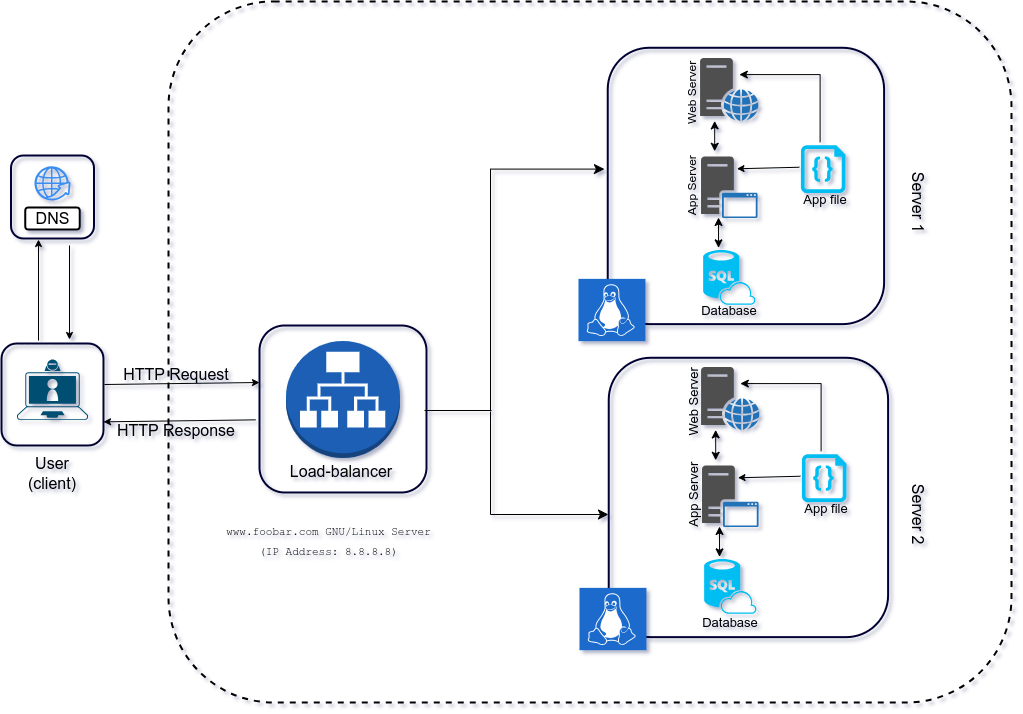

The diagram above was exported from draw.io. Its source (the exported page's mxGraphModel, read from the mxfile embedded in the PNG):
<mxGraphModel dx="1120" dy="1265" grid="0" gridSize="10" guides="1" tooltips="1" connect="1" arrows="1" fold="1" page="0" pageScale="1" pageWidth="850" pageHeight="1100" background="#FFFFFF" math="0" shadow="1">
  <root>
    <mxCell id="0" />
    <mxCell id="1" parent="0" />
    <mxCell id="bMS2xJRD9pcwTM56XT8o-120" value="" style="whiteSpace=wrap;html=1;aspect=fixed;fontSize=16;strokeColor=#000033;fillColor=none;strokeWidth=2;perimeterSpacing=0;rounded=1;glass=0;shadow=0;" parent="1" vertex="1">
      <mxGeometry x="570" y="-81" width="167" height="167" as="geometry" />
    </mxCell>
    <mxCell id="m6iey2fOZwt4Gr6l1kDC-54" value="&lt;div align=&quot;center&quot;&gt;&lt;font style=&quot;font-size: 11px;&quot; face=&quot;Courier New&quot;&gt;www.foobar.com GNU/Linux Server&lt;/font&gt;&lt;/div&gt;&lt;div align=&quot;center&quot;&gt;&lt;font style=&quot;font-size: 11px;&quot; face=&quot;Courier New&quot;&gt;(IP Address: 8.8.8.8)&lt;/font&gt;&lt;/div&gt;" style="text;html=1;strokeColor=none;fillColor=none;align=center;verticalAlign=middle;whiteSpace=wrap;rounded=0;fontSize=16;" parent="1" vertex="1">
      <mxGeometry x="493" y="118" width="293" height="30" as="geometry" />
    </mxCell>
    <mxCell id="bMS2xJRD9pcwTM56XT8o-110" value="" style="group" parent="1" vertex="1" connectable="0">
      <mxGeometry x="889" y="-361.9965914786968" width="305.61" height="296.6365914786968" as="geometry" />
    </mxCell>
    <mxCell id="m6iey2fOZwt4Gr6l1kDC-27" value="" style="whiteSpace=wrap;html=1;aspect=fixed;fontSize=16;strokeColor=#000033;fillColor=none;strokeWidth=2;perimeterSpacing=0;rounded=1;glass=0;shadow=0;movable=1;resizable=1;rotatable=1;deletable=1;editable=1;locked=0;connectable=1;container=0;" parent="bMS2xJRD9pcwTM56XT8o-110" vertex="1">
      <mxGeometry x="29.24000000000001" y="3.2665914786967676" width="276.37" height="276.37" as="geometry" />
    </mxCell>
    <mxCell id="m6iey2fOZwt4Gr6l1kDC-10" value="" style="verticalLabelPosition=bottom;html=1;verticalAlign=top;align=center;strokeColor=none;fillColor=#00BEF2;shape=mxgraph.azure.sql_database_sql_azure;fontSize=16;movable=1;resizable=1;rotatable=1;deletable=1;editable=1;locked=0;connectable=1;container=0;" parent="bMS2xJRD9pcwTM56XT8o-110" vertex="1">
      <mxGeometry x="124.64661654135341" y="205.5087719298246" width="52.320802005012524" height="54.67669172932331" as="geometry" />
    </mxCell>
    <mxCell id="m6iey2fOZwt4Gr6l1kDC-11" value="" style="sketch=0;pointerEvents=1;shadow=0;dashed=0;html=1;strokeColor=none;fillColor=#505050;labelPosition=center;verticalLabelPosition=bottom;verticalAlign=top;outlineConnect=0;align=center;shape=mxgraph.office.servers.application_server_blue;fontSize=16;movable=1;resizable=1;rotatable=1;deletable=1;editable=1;locked=0;connectable=1;container=0;" parent="bMS2xJRD9pcwTM56XT8o-110" vertex="1">
      <mxGeometry x="122.53070175438597" y="112.10275689223059" width="56.55263157894736" height="61.51127819548872" as="geometry" />
    </mxCell>
    <mxCell id="m6iey2fOZwt4Gr6l1kDC-13" value="" style="sketch=0;pointerEvents=1;shadow=0;dashed=0;html=1;strokeColor=none;fillColor=#505050;labelPosition=center;verticalLabelPosition=bottom;verticalAlign=top;outlineConnect=0;align=center;shape=mxgraph.office.servers.web_server_blue;fontSize=16;movable=1;resizable=1;rotatable=1;deletable=1;editable=1;locked=0;connectable=1;container=0;" parent="bMS2xJRD9pcwTM56XT8o-110" vertex="1">
      <mxGeometry x="121.56892230576443" y="13.380952380952408" width="58.47619047619047" height="63.03007518796993" as="geometry" />
    </mxCell>
    <mxCell id="m6iey2fOZwt4Gr6l1kDC-15" value="" style="verticalLabelPosition=bottom;html=1;verticalAlign=top;align=center;strokeColor=none;fillColor=#00BEF2;shape=mxgraph.azure.code_file;pointerEvents=1;fontSize=16;movable=1;resizable=1;rotatable=1;deletable=1;editable=1;locked=0;connectable=1;container=0;" parent="bMS2xJRD9pcwTM56XT8o-110" vertex="1">
      <mxGeometry x="222.3634085213032" y="100.71177944862158" width="44.62656641604009" height="47.84210526315789" as="geometry" />
    </mxCell>
    <mxCell id="m6iey2fOZwt4Gr6l1kDC-20" value="" style="sketch=0;pointerEvents=1;shadow=0;dashed=0;html=1;strokeColor=default;fillColor=#1A6BCC;labelPosition=center;verticalLabelPosition=bottom;verticalAlign=top;align=center;outlineConnect=0;shape=mxgraph.veeam2.linux;fontSize=16;movable=1;resizable=1;rotatable=1;deletable=1;editable=1;locked=0;connectable=1;container=0;" parent="bMS2xJRD9pcwTM56XT8o-110" vertex="1">
      <mxGeometry y="234.36591478696744" width="66.93984962406013" height="62.27067669172933" as="geometry" />
    </mxCell>
    <mxCell id="m6iey2fOZwt4Gr6l1kDC-34" value="" style="endArrow=classic;html=1;rounded=0;fontSize=12;startSize=0;endSize=5;curved=1;strokeWidth=1;strokeColor=default;movable=1;resizable=1;rotatable=1;deletable=1;editable=1;locked=0;connectable=1;" parent="bMS2xJRD9pcwTM56XT8o-110" edge="1">
      <mxGeometry width="50" height="50" relative="1" as="geometry">
        <mxPoint x="220.82456140350882" y="122.73433583959903" as="sourcePoint" />
        <mxPoint x="158.50125313283206" y="124.25313283208021" as="targetPoint" />
      </mxGeometry>
    </mxCell>
    <mxCell id="m6iey2fOZwt4Gr6l1kDC-36" value="" style="edgeStyle=segmentEdgeStyle;endArrow=classic;html=1;curved=0;rounded=0;endSize=6;startSize=7;fontSize=12;movable=1;resizable=1;rotatable=1;deletable=1;editable=1;locked=0;connectable=1;" parent="bMS2xJRD9pcwTM56XT8o-110" edge="1">
      <mxGeometry width="50" height="50" relative="1" as="geometry">
        <mxPoint x="241.59899749373426" y="97.67418546365917" as="sourcePoint" />
        <mxPoint x="160.80952380952385" y="30.087719298245645" as="targetPoint" />
        <Array as="points">
          <mxPoint x="241.59899749373426" y="30.087719298245645" />
        </Array>
      </mxGeometry>
    </mxCell>
    <mxCell id="m6iey2fOZwt4Gr6l1kDC-38" value="" style="endArrow=classic;startArrow=classic;html=1;rounded=0;fontSize=12;startSize=6;endSize=6;curved=1;movable=1;resizable=1;rotatable=1;deletable=1;editable=1;locked=0;connectable=1;" parent="bMS2xJRD9pcwTM56XT8o-110" edge="1">
      <mxGeometry width="50" height="50" relative="1" as="geometry">
        <mxPoint x="136.18796992481202" y="106.78696741854638" as="sourcePoint" />
        <mxPoint x="136.18796992481202" y="76.41102756892234" as="targetPoint" />
      </mxGeometry>
    </mxCell>
    <mxCell id="m6iey2fOZwt4Gr6l1kDC-39" value="" style="endArrow=classic;startArrow=classic;html=1;rounded=0;fontSize=12;startSize=6;endSize=6;curved=1;movable=1;resizable=1;rotatable=1;deletable=1;editable=1;locked=0;connectable=1;" parent="bMS2xJRD9pcwTM56XT8o-110" edge="1">
      <mxGeometry width="50" height="50" relative="1" as="geometry">
        <mxPoint x="140.0350877192982" y="203.35967418546363" as="sourcePoint" />
        <mxPoint x="140.0350877192982" y="172.9837343358396" as="targetPoint" />
      </mxGeometry>
    </mxCell>
    <mxCell id="m6iey2fOZwt4Gr6l1kDC-50" value="&lt;div style=&quot;font-size: 12px;&quot;&gt;Web Server&lt;/div&gt;" style="text;html=1;strokeColor=none;fillColor=none;align=center;verticalAlign=middle;whiteSpace=wrap;rounded=0;fontSize=16;rotation=-90;movable=1;resizable=1;rotatable=1;deletable=1;editable=1;locked=0;connectable=1;container=0;" parent="bMS2xJRD9pcwTM56XT8o-110" vertex="1">
      <mxGeometry x="64.63157894736844" y="37.467418546365934" width="97.71679197994987" height="22.781954887218046" as="geometry" />
    </mxCell>
    <mxCell id="m6iey2fOZwt4Gr6l1kDC-51" value="&lt;div style=&quot;font-size: 12px;&quot;&gt;App Server&lt;/div&gt;" style="text;html=1;strokeColor=none;fillColor=none;align=center;verticalAlign=middle;whiteSpace=wrap;rounded=0;fontSize=12;rotation=-90;movable=1;resizable=1;rotatable=1;deletable=1;editable=1;locked=0;connectable=1;container=0;fontStyle=0" parent="bMS2xJRD9pcwTM56XT8o-110" vertex="1">
      <mxGeometry x="64.63157894736844" y="130.32832080200504" width="97.71679197994987" height="22.781954887218046" as="geometry" />
    </mxCell>
    <mxCell id="m6iey2fOZwt4Gr6l1kDC-52" value="App file" style="text;html=1;strokeColor=none;fillColor=none;align=center;verticalAlign=middle;whiteSpace=wrap;rounded=0;fontSize=13;movable=1;resizable=1;rotatable=1;deletable=1;editable=1;locked=0;connectable=1;container=0;" parent="bMS2xJRD9pcwTM56XT8o-110" vertex="1">
      <mxGeometry x="190.81704260651622" y="143.99749373433585" width="112.33583959899748" height="22.781954887218046" as="geometry" />
    </mxCell>
    <mxCell id="m6iey2fOZwt4Gr6l1kDC-53" value="Database" style="text;html=1;strokeColor=none;fillColor=none;align=center;verticalAlign=middle;whiteSpace=wrap;rounded=0;fontSize=13;movable=1;resizable=1;rotatable=1;deletable=1;editable=1;locked=0;connectable=1;container=0;" parent="bMS2xJRD9pcwTM56XT8o-110" vertex="1">
      <mxGeometry x="94.63909774436092" y="254.14786967418556" width="112.33583959899748" height="22.781954887218046" as="geometry" />
    </mxCell>
    <mxCell id="bMS2xJRD9pcwTM56XT8o-111" value="" style="group" parent="1" vertex="1" connectable="0">
      <mxGeometry x="890" y="-52.996591478696786" width="308.6100000000001" height="296.6365914786968" as="geometry" />
    </mxCell>
    <mxCell id="bMS2xJRD9pcwTM56XT8o-95" value="" style="whiteSpace=wrap;html=1;aspect=fixed;fontSize=16;strokeColor=#000033;fillColor=none;strokeWidth=2;perimeterSpacing=0;rounded=1;glass=0;shadow=0;movable=1;resizable=1;rotatable=1;deletable=1;editable=1;locked=0;connectable=1;container=0;" parent="bMS2xJRD9pcwTM56XT8o-111" vertex="1">
      <mxGeometry x="29.24000000000001" y="4.266591478696768" width="279.37" height="279.37" as="geometry" />
    </mxCell>
    <mxCell id="bMS2xJRD9pcwTM56XT8o-96" value="" style="verticalLabelPosition=bottom;html=1;verticalAlign=top;align=center;strokeColor=none;fillColor=#00BEF2;shape=mxgraph.azure.sql_database_sql_azure;fontSize=16;movable=1;resizable=1;rotatable=1;deletable=1;editable=1;locked=0;connectable=1;container=0;" parent="bMS2xJRD9pcwTM56XT8o-111" vertex="1">
      <mxGeometry x="124.64661654135341" y="205.5087719298246" width="52.320802005012524" height="54.67669172932331" as="geometry" />
    </mxCell>
    <mxCell id="bMS2xJRD9pcwTM56XT8o-97" value="" style="sketch=0;pointerEvents=1;shadow=0;dashed=0;html=1;strokeColor=none;fillColor=#505050;labelPosition=center;verticalLabelPosition=bottom;verticalAlign=top;outlineConnect=0;align=center;shape=mxgraph.office.servers.application_server_blue;fontSize=16;movable=1;resizable=1;rotatable=1;deletable=1;editable=1;locked=0;connectable=1;container=0;" parent="bMS2xJRD9pcwTM56XT8o-111" vertex="1">
      <mxGeometry x="122.53070175438597" y="112.10275689223059" width="56.55263157894736" height="61.51127819548872" as="geometry" />
    </mxCell>
    <mxCell id="bMS2xJRD9pcwTM56XT8o-98" value="" style="sketch=0;pointerEvents=1;shadow=0;dashed=0;html=1;strokeColor=none;fillColor=#505050;labelPosition=center;verticalLabelPosition=bottom;verticalAlign=top;outlineConnect=0;align=center;shape=mxgraph.office.servers.web_server_blue;fontSize=16;movable=1;resizable=1;rotatable=1;deletable=1;editable=1;locked=0;connectable=1;container=0;" parent="bMS2xJRD9pcwTM56XT8o-111" vertex="1">
      <mxGeometry x="121.56892230576443" y="13.380952380952408" width="58.47619047619047" height="63.03007518796993" as="geometry" />
    </mxCell>
    <mxCell id="bMS2xJRD9pcwTM56XT8o-99" value="" style="verticalLabelPosition=bottom;html=1;verticalAlign=top;align=center;strokeColor=none;fillColor=#00BEF2;shape=mxgraph.azure.code_file;pointerEvents=1;fontSize=16;movable=1;resizable=1;rotatable=1;deletable=1;editable=1;locked=0;connectable=1;container=0;" parent="bMS2xJRD9pcwTM56XT8o-111" vertex="1">
      <mxGeometry x="222.3634085213032" y="100.71177944862158" width="44.62656641604009" height="47.84210526315789" as="geometry" />
    </mxCell>
    <mxCell id="bMS2xJRD9pcwTM56XT8o-100" value="" style="sketch=0;pointerEvents=1;shadow=0;dashed=0;html=1;strokeColor=default;fillColor=#1A6BCC;labelPosition=center;verticalLabelPosition=bottom;verticalAlign=top;align=center;outlineConnect=0;shape=mxgraph.veeam2.linux;fontSize=16;movable=1;resizable=1;rotatable=1;deletable=1;editable=1;locked=0;connectable=1;container=0;" parent="bMS2xJRD9pcwTM56XT8o-111" vertex="1">
      <mxGeometry y="234.36591478696744" width="66.93984962406013" height="62.27067669172933" as="geometry" />
    </mxCell>
    <mxCell id="bMS2xJRD9pcwTM56XT8o-101" value="" style="endArrow=classic;html=1;rounded=0;fontSize=12;startSize=0;endSize=5;curved=1;strokeWidth=1;strokeColor=default;movable=1;resizable=1;rotatable=1;deletable=1;editable=1;locked=0;connectable=1;" parent="bMS2xJRD9pcwTM56XT8o-111" edge="1">
      <mxGeometry width="50" height="50" relative="1" as="geometry">
        <mxPoint x="220.82456140350882" y="122.73433583959903" as="sourcePoint" />
        <mxPoint x="158.50125313283206" y="124.25313283208021" as="targetPoint" />
      </mxGeometry>
    </mxCell>
    <mxCell id="bMS2xJRD9pcwTM56XT8o-102" value="" style="edgeStyle=segmentEdgeStyle;endArrow=classic;html=1;curved=0;rounded=0;endSize=6;startSize=7;fontSize=12;movable=1;resizable=1;rotatable=1;deletable=1;editable=1;locked=0;connectable=1;" parent="bMS2xJRD9pcwTM56XT8o-111" edge="1">
      <mxGeometry width="50" height="50" relative="1" as="geometry">
        <mxPoint x="241.59899749373426" y="97.67418546365917" as="sourcePoint" />
        <mxPoint x="160.80952380952385" y="30.087719298245645" as="targetPoint" />
        <Array as="points">
          <mxPoint x="241.59899749373426" y="30.087719298245645" />
        </Array>
      </mxGeometry>
    </mxCell>
    <mxCell id="bMS2xJRD9pcwTM56XT8o-103" value="" style="endArrow=classic;startArrow=classic;html=1;rounded=0;fontSize=12;startSize=6;endSize=6;curved=1;movable=1;resizable=1;rotatable=1;deletable=1;editable=1;locked=0;connectable=1;" parent="bMS2xJRD9pcwTM56XT8o-111" edge="1">
      <mxGeometry width="50" height="50" relative="1" as="geometry">
        <mxPoint x="136.18796992481202" y="106.78696741854638" as="sourcePoint" />
        <mxPoint x="136.18796992481202" y="76.41102756892234" as="targetPoint" />
      </mxGeometry>
    </mxCell>
    <mxCell id="bMS2xJRD9pcwTM56XT8o-104" value="" style="endArrow=classic;startArrow=classic;html=1;rounded=0;fontSize=12;startSize=6;endSize=6;curved=1;movable=1;resizable=1;rotatable=1;deletable=1;editable=1;locked=0;connectable=1;" parent="bMS2xJRD9pcwTM56XT8o-111" edge="1">
      <mxGeometry width="50" height="50" relative="1" as="geometry">
        <mxPoint x="140.0350877192982" y="203.35967418546363" as="sourcePoint" />
        <mxPoint x="140.0350877192982" y="172.9837343358396" as="targetPoint" />
      </mxGeometry>
    </mxCell>
    <mxCell id="bMS2xJRD9pcwTM56XT8o-105" value="&lt;div style=&quot;font-size: 13px;&quot;&gt;Web Server&lt;/div&gt;" style="text;html=1;strokeColor=none;fillColor=none;align=center;verticalAlign=middle;whiteSpace=wrap;rounded=0;fontSize=13;rotation=-90;movable=1;resizable=1;rotatable=1;deletable=1;editable=1;locked=0;connectable=1;container=0;" parent="bMS2xJRD9pcwTM56XT8o-111" vertex="1">
      <mxGeometry x="64.63157894736844" y="37.467418546365934" width="97.71679197994987" height="22.781954887218046" as="geometry" />
    </mxCell>
    <mxCell id="bMS2xJRD9pcwTM56XT8o-106" value="&lt;div style=&quot;font-size: 13px;&quot;&gt;App Server&lt;/div&gt;" style="text;html=1;strokeColor=none;fillColor=none;align=center;verticalAlign=middle;whiteSpace=wrap;rounded=0;fontSize=13;rotation=-90;movable=1;resizable=1;rotatable=1;deletable=1;editable=1;locked=0;connectable=1;container=0;" parent="bMS2xJRD9pcwTM56XT8o-111" vertex="1">
      <mxGeometry x="64.63157894736844" y="130.32832080200504" width="97.71679197994987" height="22.781954887218046" as="geometry" />
    </mxCell>
    <mxCell id="bMS2xJRD9pcwTM56XT8o-107" value="App file" style="text;html=1;strokeColor=none;fillColor=none;align=center;verticalAlign=middle;whiteSpace=wrap;rounded=0;fontSize=13;movable=1;resizable=1;rotatable=1;deletable=1;editable=1;locked=0;connectable=1;container=0;" parent="bMS2xJRD9pcwTM56XT8o-111" vertex="1">
      <mxGeometry x="190.81704260651622" y="143.99749373433585" width="112.33583959899748" height="22.781954887218046" as="geometry" />
    </mxCell>
    <mxCell id="bMS2xJRD9pcwTM56XT8o-108" value="Database" style="text;html=1;strokeColor=none;fillColor=none;align=center;verticalAlign=middle;whiteSpace=wrap;rounded=0;fontSize=13;movable=1;resizable=1;rotatable=1;deletable=1;editable=1;locked=0;connectable=1;container=0;" parent="bMS2xJRD9pcwTM56XT8o-111" vertex="1">
      <mxGeometry x="94.63909774436092" y="257.1478696741856" width="112.33583959899748" height="22.781954887218046" as="geometry" />
    </mxCell>
    <mxCell id="bMS2xJRD9pcwTM56XT8o-112" value="" style="edgeStyle=segmentEdgeStyle;endArrow=classic;html=1;curved=0;rounded=0;endSize=8;startSize=8;entryX=-0.012;entryY=0.439;entryDx=0;entryDy=0;entryPerimeter=0;" parent="1" target="m6iey2fOZwt4Gr6l1kDC-27" edge="1">
      <mxGeometry width="50" height="50" relative="1" as="geometry">
        <mxPoint x="801" y="4" as="sourcePoint" />
        <mxPoint x="902" y="-241" as="targetPoint" />
        <Array as="points">
          <mxPoint x="801" y="-237" />
        </Array>
      </mxGeometry>
    </mxCell>
    <mxCell id="bMS2xJRD9pcwTM56XT8o-114" value="" style="endArrow=none;html=1;rounded=0;" parent="1" edge="1">
      <mxGeometry width="50" height="50" relative="1" as="geometry">
        <mxPoint x="735" y="4" as="sourcePoint" />
        <mxPoint x="802" y="4" as="targetPoint" />
      </mxGeometry>
    </mxCell>
    <mxCell id="bMS2xJRD9pcwTM56XT8o-115" value="" style="edgeStyle=segmentEdgeStyle;endArrow=classic;html=1;curved=0;rounded=0;endSize=8;startSize=8;entryX=-0.001;entryY=0.561;entryDx=0;entryDy=0;entryPerimeter=0;" parent="1" target="bMS2xJRD9pcwTM56XT8o-95" edge="1">
      <mxGeometry width="50" height="50" relative="1" as="geometry">
        <mxPoint x="801" y="5" as="sourcePoint" />
        <mxPoint x="908" y="105.06" as="targetPoint" />
        <Array as="points">
          <mxPoint x="801" y="108" />
        </Array>
      </mxGeometry>
    </mxCell>
    <mxCell id="bMS2xJRD9pcwTM56XT8o-119" value="" style="outlineConnect=0;dashed=0;verticalLabelPosition=bottom;verticalAlign=top;align=center;html=1;shape=mxgraph.aws3.application_load_balancer;fillColor=#1a5fb4;gradientColor=none;rotation=90;flipV=0;direction=north;" parent="1" vertex="1">
      <mxGeometry x="595" y="-64" width="117" height="114" as="geometry" />
    </mxCell>
    <mxCell id="bMS2xJRD9pcwTM56XT8o-121" value="Load-balancer" style="text;html=1;strokeColor=none;fillColor=none;align=center;verticalAlign=middle;whiteSpace=wrap;rounded=0;fontSize=16;" parent="1" vertex="1">
      <mxGeometry x="579" y="50" width="146" height="30" as="geometry" />
    </mxCell>
    <mxCell id="bMS2xJRD9pcwTM56XT8o-123" value="Server 1" style="text;html=1;strokeColor=none;fillColor=none;align=center;verticalAlign=middle;whiteSpace=wrap;rounded=0;fontSize=16;direction=west;rotation=90;" parent="1" vertex="1">
      <mxGeometry x="1153" y="-223" width="152" height="38.17" as="geometry" />
    </mxCell>
    <mxCell id="bMS2xJRD9pcwTM56XT8o-125" value="Server 2" style="text;html=1;strokeColor=none;fillColor=none;align=center;verticalAlign=middle;whiteSpace=wrap;rounded=0;fontSize=16;direction=west;rotation=90;" parent="1" vertex="1">
      <mxGeometry x="1153" y="89" width="152" height="38.17" as="geometry" />
    </mxCell>
    <mxCell id="bMS2xJRD9pcwTM56XT8o-126" value="" style="group" parent="1" vertex="1" connectable="0">
      <mxGeometry x="312" y="-251" width="258" height="290" as="geometry" />
    </mxCell>
    <mxCell id="m6iey2fOZwt4Gr6l1kDC-26" value="" style="whiteSpace=wrap;html=1;aspect=fixed;fontSize=16;strokeColor=#000033;fillColor=none;strokeWidth=2;perimeterSpacing=0;rounded=1;glass=0;shadow=0;" parent="bMS2xJRD9pcwTM56XT8o-126" vertex="1">
      <mxGeometry y="188" width="102" height="102" as="geometry" />
    </mxCell>
    <mxCell id="m6iey2fOZwt4Gr6l1kDC-21" value="" style="whiteSpace=wrap;html=1;aspect=fixed;fontSize=16;strokeColor=#000033;fillColor=none;strokeWidth=2;perimeterSpacing=0;rounded=1;glass=0;shadow=0;" parent="bMS2xJRD9pcwTM56XT8o-126" vertex="1">
      <mxGeometry x="9.5" width="83" height="83" as="geometry" />
    </mxCell>
    <mxCell id="m6iey2fOZwt4Gr6l1kDC-1" value="" style="sketch=0;html=1;aspect=fixed;strokeColor=none;shadow=0;fillColor=#3B8DF1;verticalAlign=top;labelPosition=center;verticalLabelPosition=bottom;shape=mxgraph.gcp2.globe_world;fontSize=16;" parent="bMS2xJRD9pcwTM56XT8o-126" vertex="1">
      <mxGeometry x="32.93000000000001" y="10.659999999999997" width="36.14" height="34.34" as="geometry" />
    </mxCell>
    <mxCell id="m6iey2fOZwt4Gr6l1kDC-2" value="DNS" style="rounded=1;whiteSpace=wrap;html=1;fontSize=16;strokeWidth=2;" parent="bMS2xJRD9pcwTM56XT8o-126" vertex="1">
      <mxGeometry x="23.75" y="52" width="54.5" height="22" as="geometry" />
    </mxCell>
    <mxCell id="m6iey2fOZwt4Gr6l1kDC-8" value="" style="points=[[0.13,0.225,0],[0.5,0,0],[0.87,0.225,0],[0.885,0.5,0],[0.985,0.99,0],[0.5,1,0],[0.015,0.99,0],[0.115,0.5,0]];verticalLabelPosition=bottom;sketch=0;html=1;verticalAlign=top;aspect=fixed;align=center;pointerEvents=1;shape=mxgraph.cisco19.laptop_video_client;fillColor=#005073;strokeColor=none;fontSize=16;" parent="bMS2xJRD9pcwTM56XT8o-126" vertex="1">
      <mxGeometry x="15.5" y="204" width="71" height="60.35" as="geometry" />
    </mxCell>
    <mxCell id="m6iey2fOZwt4Gr6l1kDC-23" value="" style="endArrow=classic;html=1;rounded=0;fontSize=12;startSize=0;endSize=5;curved=1;strokeWidth=1;strokeColor=default;" parent="bMS2xJRD9pcwTM56XT8o-126" edge="1">
      <mxGeometry width="50" height="50" relative="1" as="geometry">
        <mxPoint x="103" y="229" as="sourcePoint" />
        <mxPoint x="258" y="227" as="targetPoint" />
      </mxGeometry>
    </mxCell>
    <mxCell id="m6iey2fOZwt4Gr6l1kDC-24" value="" style="endArrow=classic;html=1;rounded=0;fontSize=12;startSize=0;endSize=5;curved=1;strokeWidth=1;strokeColor=default;" parent="bMS2xJRD9pcwTM56XT8o-126" edge="1">
      <mxGeometry width="50" height="50" relative="1" as="geometry">
        <mxPoint x="68" y="90" as="sourcePoint" />
        <mxPoint x="68" y="184" as="targetPoint" />
      </mxGeometry>
    </mxCell>
    <mxCell id="m6iey2fOZwt4Gr6l1kDC-25" value="" style="endArrow=classic;html=1;rounded=0;fontSize=12;startSize=0;endSize=5;curved=1;strokeWidth=1;strokeColor=default;" parent="bMS2xJRD9pcwTM56XT8o-126" edge="1">
      <mxGeometry width="50" height="50" relative="1" as="geometry">
        <mxPoint x="37" y="185" as="sourcePoint" />
        <mxPoint x="37" y="84" as="targetPoint" />
      </mxGeometry>
    </mxCell>
    <mxCell id="m6iey2fOZwt4Gr6l1kDC-30" value="" style="endArrow=classic;html=1;rounded=0;fontSize=12;startSize=0;endSize=5;curved=1;strokeWidth=1;strokeColor=default;" parent="bMS2xJRD9pcwTM56XT8o-126" edge="1">
      <mxGeometry width="50" height="50" relative="1" as="geometry">
        <mxPoint x="254" y="264.35" as="sourcePoint" />
        <mxPoint x="102" y="266.35" as="targetPoint" />
      </mxGeometry>
    </mxCell>
    <mxCell id="m6iey2fOZwt4Gr6l1kDC-41" value="HTTP Request" style="text;html=1;strokeColor=none;fillColor=none;align=center;verticalAlign=middle;whiteSpace=wrap;rounded=0;fontSize=16;" parent="bMS2xJRD9pcwTM56XT8o-126" vertex="1">
      <mxGeometry x="102" y="204" width="146" height="30" as="geometry" />
    </mxCell>
    <mxCell id="m6iey2fOZwt4Gr6l1kDC-48" value="&lt;div&gt;HTTP Response&lt;/div&gt;" style="text;html=1;strokeColor=none;fillColor=none;align=center;verticalAlign=middle;whiteSpace=wrap;rounded=0;fontSize=16;" parent="bMS2xJRD9pcwTM56XT8o-126" vertex="1">
      <mxGeometry x="102" y="260" width="146" height="30" as="geometry" />
    </mxCell>
    <mxCell id="bMS2xJRD9pcwTM56XT8o-130" value="" style="whiteSpace=wrap;html=1;fillColor=none;dashed=1;strokeWidth=2;rounded=1;" parent="1" vertex="1">
      <mxGeometry x="479" y="-405" width="843" height="701" as="geometry" />
    </mxCell>
    <mxCell id="m6iey2fOZwt4Gr6l1kDC-40" value="User&lt;br&gt;(client)" style="text;html=1;strokeColor=none;fillColor=none;align=center;verticalAlign=middle;whiteSpace=wrap;rounded=0;fontSize=16;" parent="1" vertex="1">
      <mxGeometry x="333" y="41" width="60" height="52" as="geometry" />
    </mxCell>
  </root>
</mxGraphModel>